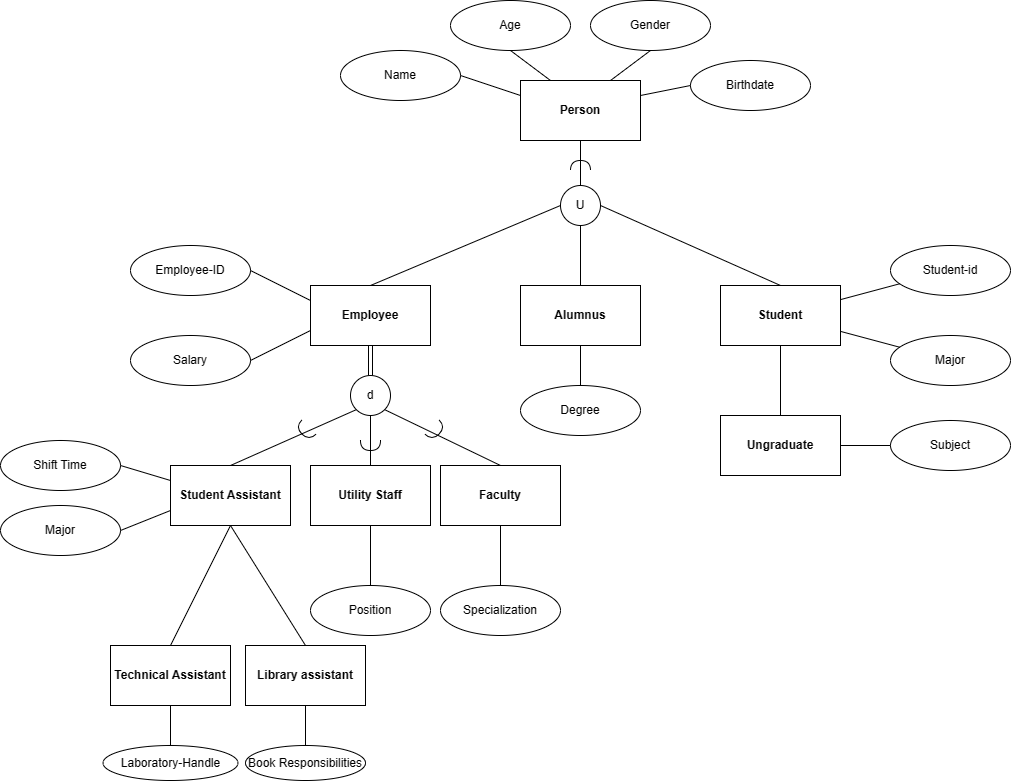

The diagram above was exported from draw.io. Its source (the exported page's mxGraphModel, read from the mxfile embedded in the PNG):
<mxGraphModel dx="1090" dy="-201" grid="1" gridSize="10" guides="1" tooltips="1" connect="1" arrows="1" fold="1" page="1" pageScale="1" pageWidth="1100" pageHeight="850" math="0" shadow="0">
  <root>
    <mxCell id="0" />
    <mxCell id="1" parent="0" />
    <mxCell id="5j-aSM9gxBSo-HwZJ35h-2" value="Person" style="rounded=0;whiteSpace=wrap;html=1;fontStyle=1" vertex="1" parent="1">
      <mxGeometry x="580" y="990" width="120" height="60" as="geometry" />
    </mxCell>
    <mxCell id="5j-aSM9gxBSo-HwZJ35h-4" value="Name" style="ellipse;whiteSpace=wrap;html=1;fontStyle=0" vertex="1" parent="1">
      <mxGeometry x="400" y="960" width="120" height="50" as="geometry" />
    </mxCell>
    <mxCell id="5j-aSM9gxBSo-HwZJ35h-6" value="Age" style="ellipse;whiteSpace=wrap;html=1;" vertex="1" parent="1">
      <mxGeometry x="510" y="910" width="120" height="50" as="geometry" />
    </mxCell>
    <mxCell id="5j-aSM9gxBSo-HwZJ35h-7" value="Gender" style="ellipse;whiteSpace=wrap;html=1;" vertex="1" parent="1">
      <mxGeometry x="650" y="910" width="120" height="50" as="geometry" />
    </mxCell>
    <mxCell id="5j-aSM9gxBSo-HwZJ35h-8" value="Birthdate" style="ellipse;whiteSpace=wrap;html=1;" vertex="1" parent="1">
      <mxGeometry x="750" y="970" width="120" height="50" as="geometry" />
    </mxCell>
    <mxCell id="5j-aSM9gxBSo-HwZJ35h-9" value="" style="endArrow=none;html=1;rounded=0;entryX=0.25;entryY=0;entryDx=0;entryDy=0;exitX=0.5;exitY=1;exitDx=0;exitDy=0;" edge="1" parent="1" source="5j-aSM9gxBSo-HwZJ35h-6" target="5j-aSM9gxBSo-HwZJ35h-2">
      <mxGeometry width="50" height="50" relative="1" as="geometry">
        <mxPoint x="530" y="990" as="sourcePoint" />
        <mxPoint x="580" y="940" as="targetPoint" />
      </mxGeometry>
    </mxCell>
    <mxCell id="5j-aSM9gxBSo-HwZJ35h-11" value="" style="endArrow=none;html=1;rounded=0;entryX=0;entryY=0.25;entryDx=0;entryDy=0;exitX=1;exitY=0.5;exitDx=0;exitDy=0;" edge="1" parent="1" source="5j-aSM9gxBSo-HwZJ35h-4" target="5j-aSM9gxBSo-HwZJ35h-2">
      <mxGeometry width="50" height="50" relative="1" as="geometry">
        <mxPoint x="530" y="990" as="sourcePoint" />
        <mxPoint x="580" y="940" as="targetPoint" />
      </mxGeometry>
    </mxCell>
    <mxCell id="5j-aSM9gxBSo-HwZJ35h-12" value="" style="endArrow=none;html=1;rounded=0;entryX=0.5;entryY=1;entryDx=0;entryDy=0;exitX=0.75;exitY=0;exitDx=0;exitDy=0;" edge="1" parent="1" source="5j-aSM9gxBSo-HwZJ35h-2" target="5j-aSM9gxBSo-HwZJ35h-7">
      <mxGeometry width="50" height="50" relative="1" as="geometry">
        <mxPoint x="530" y="990" as="sourcePoint" />
        <mxPoint x="580" y="940" as="targetPoint" />
      </mxGeometry>
    </mxCell>
    <mxCell id="5j-aSM9gxBSo-HwZJ35h-13" value="" style="endArrow=none;html=1;rounded=0;exitX=1;exitY=0.25;exitDx=0;exitDy=0;entryX=0;entryY=0.5;entryDx=0;entryDy=0;" edge="1" parent="1" source="5j-aSM9gxBSo-HwZJ35h-2" target="5j-aSM9gxBSo-HwZJ35h-8">
      <mxGeometry width="50" height="50" relative="1" as="geometry">
        <mxPoint x="530" y="990" as="sourcePoint" />
        <mxPoint x="580" y="940" as="targetPoint" />
      </mxGeometry>
    </mxCell>
    <mxCell id="5j-aSM9gxBSo-HwZJ35h-14" value="Alumnus" style="rounded=0;whiteSpace=wrap;html=1;fontStyle=1" vertex="1" parent="1">
      <mxGeometry x="580" y="1195" width="120" height="60" as="geometry" />
    </mxCell>
    <mxCell id="5j-aSM9gxBSo-HwZJ35h-15" value="Student" style="rounded=0;whiteSpace=wrap;html=1;fontStyle=1" vertex="1" parent="1">
      <mxGeometry x="780" y="1195" width="120" height="60" as="geometry" />
    </mxCell>
    <mxCell id="5j-aSM9gxBSo-HwZJ35h-16" value="Employee" style="rounded=0;whiteSpace=wrap;html=1;fontStyle=1" vertex="1" parent="1">
      <mxGeometry x="370" y="1195" width="120" height="60" as="geometry" />
    </mxCell>
    <mxCell id="5j-aSM9gxBSo-HwZJ35h-17" value="Utility Staff" style="rounded=0;whiteSpace=wrap;html=1;fontStyle=1" vertex="1" parent="1">
      <mxGeometry x="370" y="1375" width="120" height="60" as="geometry" />
    </mxCell>
    <mxCell id="5j-aSM9gxBSo-HwZJ35h-18" value="Faculty" style="rounded=0;whiteSpace=wrap;html=1;fontStyle=1" vertex="1" parent="1">
      <mxGeometry x="500" y="1375" width="120" height="60" as="geometry" />
    </mxCell>
    <mxCell id="5j-aSM9gxBSo-HwZJ35h-19" value="Student Assistant" style="rounded=0;whiteSpace=wrap;html=1;fontStyle=1" vertex="1" parent="1">
      <mxGeometry x="230" y="1375" width="120" height="60" as="geometry" />
    </mxCell>
    <mxCell id="5j-aSM9gxBSo-HwZJ35h-20" value="Specialization" style="ellipse;whiteSpace=wrap;html=1;" vertex="1" parent="1">
      <mxGeometry x="500" y="1495" width="120" height="50" as="geometry" />
    </mxCell>
    <mxCell id="5j-aSM9gxBSo-HwZJ35h-21" value="Position" style="ellipse;whiteSpace=wrap;html=1;" vertex="1" parent="1">
      <mxGeometry x="370" y="1495" width="120" height="50" as="geometry" />
    </mxCell>
    <mxCell id="5j-aSM9gxBSo-HwZJ35h-22" value="Major" style="ellipse;whiteSpace=wrap;html=1;" vertex="1" parent="1">
      <mxGeometry x="60" y="1415" width="120" height="50" as="geometry" />
    </mxCell>
    <mxCell id="5j-aSM9gxBSo-HwZJ35h-23" value="Shift Time" style="ellipse;whiteSpace=wrap;html=1;" vertex="1" parent="1">
      <mxGeometry x="60" y="1350" width="120" height="50" as="geometry" />
    </mxCell>
    <mxCell id="5j-aSM9gxBSo-HwZJ35h-25" value="Ungraduate" style="rounded=0;whiteSpace=wrap;html=1;fontStyle=1" vertex="1" parent="1">
      <mxGeometry x="780" y="1325" width="120" height="60" as="geometry" />
    </mxCell>
    <mxCell id="5j-aSM9gxBSo-HwZJ35h-26" value="Subject" style="ellipse;whiteSpace=wrap;html=1;" vertex="1" parent="1">
      <mxGeometry x="950" y="1330" width="120" height="50" as="geometry" />
    </mxCell>
    <mxCell id="5j-aSM9gxBSo-HwZJ35h-27" value="Student-id" style="ellipse;whiteSpace=wrap;html=1;" vertex="1" parent="1">
      <mxGeometry x="950" y="1155" width="120" height="50" as="geometry" />
    </mxCell>
    <mxCell id="5j-aSM9gxBSo-HwZJ35h-28" value="Major" style="ellipse;whiteSpace=wrap;html=1;" vertex="1" parent="1">
      <mxGeometry x="950" y="1245" width="120" height="50" as="geometry" />
    </mxCell>
    <mxCell id="5j-aSM9gxBSo-HwZJ35h-29" value="Employee-ID" style="ellipse;whiteSpace=wrap;html=1;" vertex="1" parent="1">
      <mxGeometry x="190" y="1155" width="120" height="50" as="geometry" />
    </mxCell>
    <mxCell id="5j-aSM9gxBSo-HwZJ35h-30" value="Salary" style="ellipse;whiteSpace=wrap;html=1;" vertex="1" parent="1">
      <mxGeometry x="190" y="1245" width="120" height="50" as="geometry" />
    </mxCell>
    <mxCell id="5j-aSM9gxBSo-HwZJ35h-31" value="Degree" style="ellipse;whiteSpace=wrap;html=1;" vertex="1" parent="1">
      <mxGeometry x="580" y="1295" width="120" height="50" as="geometry" />
    </mxCell>
    <mxCell id="5j-aSM9gxBSo-HwZJ35h-32" value="" style="endArrow=none;html=1;rounded=0;entryX=0.5;entryY=1;entryDx=0;entryDy=0;exitX=0.5;exitY=0;exitDx=0;exitDy=0;" edge="1" parent="1" source="5j-aSM9gxBSo-HwZJ35h-14" target="5j-aSM9gxBSo-HwZJ35h-35">
      <mxGeometry width="50" height="50" relative="1" as="geometry">
        <mxPoint x="530" y="1020" as="sourcePoint" />
        <mxPoint x="590" y="1040" as="targetPoint" />
      </mxGeometry>
    </mxCell>
    <mxCell id="5j-aSM9gxBSo-HwZJ35h-33" value="" style="endArrow=none;html=1;rounded=0;exitX=0.5;exitY=0;exitDx=0;exitDy=0;entryX=0;entryY=0.5;entryDx=0;entryDy=0;" edge="1" parent="1" source="5j-aSM9gxBSo-HwZJ35h-16" target="5j-aSM9gxBSo-HwZJ35h-35">
      <mxGeometry width="50" height="50" relative="1" as="geometry">
        <mxPoint x="570" y="1095" as="sourcePoint" />
        <mxPoint x="620" y="1045" as="targetPoint" />
      </mxGeometry>
    </mxCell>
    <mxCell id="5j-aSM9gxBSo-HwZJ35h-34" value="" style="endArrow=none;html=1;rounded=0;exitX=0.5;exitY=0;exitDx=0;exitDy=0;entryX=1;entryY=0.5;entryDx=0;entryDy=0;" edge="1" parent="1" source="5j-aSM9gxBSo-HwZJ35h-15" target="5j-aSM9gxBSo-HwZJ35h-35">
      <mxGeometry width="50" height="50" relative="1" as="geometry">
        <mxPoint x="440" y="1205" as="sourcePoint" />
        <mxPoint x="650" y="1085" as="targetPoint" />
      </mxGeometry>
    </mxCell>
    <mxCell id="5j-aSM9gxBSo-HwZJ35h-35" value="U" style="ellipse;whiteSpace=wrap;html=1;aspect=fixed;" vertex="1" parent="1">
      <mxGeometry x="620" y="1095" width="40" height="40" as="geometry" />
    </mxCell>
    <mxCell id="5j-aSM9gxBSo-HwZJ35h-36" value="" style="endArrow=none;html=1;rounded=0;exitX=0.5;exitY=0;exitDx=0;exitDy=0;entryX=0.5;entryY=1;entryDx=0;entryDy=0;" edge="1" parent="1" source="5j-aSM9gxBSo-HwZJ35h-35" target="5j-aSM9gxBSo-HwZJ35h-2">
      <mxGeometry width="50" height="50" relative="1" as="geometry">
        <mxPoint x="570" y="1095" as="sourcePoint" />
        <mxPoint x="620" y="1045" as="targetPoint" />
      </mxGeometry>
    </mxCell>
    <mxCell id="5j-aSM9gxBSo-HwZJ35h-37" value="" style="endArrow=none;html=1;rounded=0;entryX=0.5;entryY=1;entryDx=0;entryDy=0;exitX=0.5;exitY=0;exitDx=0;exitDy=0;" edge="1" parent="1" source="5j-aSM9gxBSo-HwZJ35h-31" target="5j-aSM9gxBSo-HwZJ35h-14">
      <mxGeometry width="50" height="50" relative="1" as="geometry">
        <mxPoint x="530" y="1285" as="sourcePoint" />
        <mxPoint x="580" y="1235" as="targetPoint" />
      </mxGeometry>
    </mxCell>
    <mxCell id="5j-aSM9gxBSo-HwZJ35h-38" value="" style="endArrow=none;html=1;rounded=0;exitX=1;exitY=0.5;exitDx=0;exitDy=0;entryX=0;entryY=0.25;entryDx=0;entryDy=0;" edge="1" parent="1" source="5j-aSM9gxBSo-HwZJ35h-29" target="5j-aSM9gxBSo-HwZJ35h-16">
      <mxGeometry width="50" height="50" relative="1" as="geometry">
        <mxPoint x="400" y="1285" as="sourcePoint" />
        <mxPoint x="450" y="1235" as="targetPoint" />
      </mxGeometry>
    </mxCell>
    <mxCell id="5j-aSM9gxBSo-HwZJ35h-39" value="" style="endArrow=none;html=1;rounded=0;exitX=1;exitY=0.5;exitDx=0;exitDy=0;entryX=0;entryY=0.75;entryDx=0;entryDy=0;" edge="1" parent="1" source="5j-aSM9gxBSo-HwZJ35h-30" target="5j-aSM9gxBSo-HwZJ35h-16">
      <mxGeometry width="50" height="50" relative="1" as="geometry">
        <mxPoint x="400" y="1285" as="sourcePoint" />
        <mxPoint x="450" y="1235" as="targetPoint" />
      </mxGeometry>
    </mxCell>
    <mxCell id="5j-aSM9gxBSo-HwZJ35h-41" value="d" style="ellipse;whiteSpace=wrap;html=1;aspect=fixed;" vertex="1" parent="1">
      <mxGeometry x="410" y="1285" width="40" height="40" as="geometry" />
    </mxCell>
    <mxCell id="5j-aSM9gxBSo-HwZJ35h-42" value="" style="endArrow=none;html=1;rounded=0;exitX=0.5;exitY=0;exitDx=0;exitDy=0;entryX=0.5;entryY=1;entryDx=0;entryDy=0;" edge="1" parent="1" source="5j-aSM9gxBSo-HwZJ35h-17" target="5j-aSM9gxBSo-HwZJ35h-41">
      <mxGeometry width="50" height="50" relative="1" as="geometry">
        <mxPoint x="490" y="1235" as="sourcePoint" />
        <mxPoint x="540" y="1185" as="targetPoint" />
      </mxGeometry>
    </mxCell>
    <mxCell id="5j-aSM9gxBSo-HwZJ35h-43" value="" style="endArrow=none;html=1;rounded=0;exitX=0.5;exitY=0;exitDx=0;exitDy=0;entryX=1;entryY=1;entryDx=0;entryDy=0;" edge="1" parent="1" source="5j-aSM9gxBSo-HwZJ35h-18" target="5j-aSM9gxBSo-HwZJ35h-41">
      <mxGeometry width="50" height="50" relative="1" as="geometry">
        <mxPoint x="370" y="1385" as="sourcePoint" />
        <mxPoint x="430" y="1335" as="targetPoint" />
      </mxGeometry>
    </mxCell>
    <mxCell id="5j-aSM9gxBSo-HwZJ35h-44" value="" style="endArrow=none;html=1;rounded=0;exitX=0.5;exitY=0;exitDx=0;exitDy=0;entryX=0.5;entryY=1;entryDx=0;entryDy=0;shape=link;" edge="1" parent="1" source="5j-aSM9gxBSo-HwZJ35h-41" target="5j-aSM9gxBSo-HwZJ35h-16">
      <mxGeometry width="50" height="50" relative="1" as="geometry">
        <mxPoint x="490" y="1235" as="sourcePoint" />
        <mxPoint x="540" y="1185" as="targetPoint" />
      </mxGeometry>
    </mxCell>
    <mxCell id="5j-aSM9gxBSo-HwZJ35h-45" value="" style="endArrow=none;html=1;rounded=0;exitX=1;exitY=0.5;exitDx=0;exitDy=0;entryX=0;entryY=0.25;entryDx=0;entryDy=0;" edge="1" parent="1" source="5j-aSM9gxBSo-HwZJ35h-23" target="5j-aSM9gxBSo-HwZJ35h-19">
      <mxGeometry width="50" height="50" relative="1" as="geometry">
        <mxPoint x="40" y="1605" as="sourcePoint" />
        <mxPoint x="90" y="1555" as="targetPoint" />
      </mxGeometry>
    </mxCell>
    <mxCell id="5j-aSM9gxBSo-HwZJ35h-47" value="" style="endArrow=none;html=1;rounded=0;exitX=1;exitY=0.5;exitDx=0;exitDy=0;entryX=0;entryY=0.75;entryDx=0;entryDy=0;" edge="1" parent="1" source="5j-aSM9gxBSo-HwZJ35h-22" target="5j-aSM9gxBSo-HwZJ35h-19">
      <mxGeometry width="50" height="50" relative="1" as="geometry">
        <mxPoint x="40" y="1605" as="sourcePoint" />
        <mxPoint x="90" y="1555" as="targetPoint" />
      </mxGeometry>
    </mxCell>
    <mxCell id="5j-aSM9gxBSo-HwZJ35h-48" value="" style="endArrow=none;html=1;rounded=0;exitX=0.5;exitY=1;exitDx=0;exitDy=0;" edge="1" parent="1" source="5j-aSM9gxBSo-HwZJ35h-17" target="5j-aSM9gxBSo-HwZJ35h-21">
      <mxGeometry width="50" height="50" relative="1" as="geometry">
        <mxPoint x="420" y="1475" as="sourcePoint" />
        <mxPoint x="470" y="1425" as="targetPoint" />
      </mxGeometry>
    </mxCell>
    <mxCell id="5j-aSM9gxBSo-HwZJ35h-49" value="" style="endArrow=none;html=1;rounded=0;entryX=0.5;entryY=1;entryDx=0;entryDy=0;exitX=0.5;exitY=0;exitDx=0;exitDy=0;" edge="1" parent="1" source="5j-aSM9gxBSo-HwZJ35h-20" target="5j-aSM9gxBSo-HwZJ35h-18">
      <mxGeometry width="50" height="50" relative="1" as="geometry">
        <mxPoint x="420" y="1525" as="sourcePoint" />
        <mxPoint x="470" y="1475" as="targetPoint" />
      </mxGeometry>
    </mxCell>
    <mxCell id="5j-aSM9gxBSo-HwZJ35h-50" value="" style="endArrow=none;html=1;rounded=0;" edge="1" parent="1" source="5j-aSM9gxBSo-HwZJ35h-27" target="5j-aSM9gxBSo-HwZJ35h-15">
      <mxGeometry width="50" height="50" relative="1" as="geometry">
        <mxPoint x="800" y="1275" as="sourcePoint" />
        <mxPoint x="850" y="1225" as="targetPoint" />
      </mxGeometry>
    </mxCell>
    <mxCell id="5j-aSM9gxBSo-HwZJ35h-51" value="" style="endArrow=none;html=1;rounded=0;" edge="1" parent="1" source="5j-aSM9gxBSo-HwZJ35h-28" target="5j-aSM9gxBSo-HwZJ35h-15">
      <mxGeometry width="50" height="50" relative="1" as="geometry">
        <mxPoint x="800" y="1275" as="sourcePoint" />
        <mxPoint x="850" y="1225" as="targetPoint" />
      </mxGeometry>
    </mxCell>
    <mxCell id="5j-aSM9gxBSo-HwZJ35h-52" value="" style="endArrow=none;html=1;rounded=0;entryX=0.5;entryY=1;entryDx=0;entryDy=0;exitX=0.5;exitY=0;exitDx=0;exitDy=0;" edge="1" parent="1" source="5j-aSM9gxBSo-HwZJ35h-25" target="5j-aSM9gxBSo-HwZJ35h-15">
      <mxGeometry width="50" height="50" relative="1" as="geometry">
        <mxPoint x="800" y="1325" as="sourcePoint" />
        <mxPoint x="850" y="1275" as="targetPoint" />
      </mxGeometry>
    </mxCell>
    <mxCell id="5j-aSM9gxBSo-HwZJ35h-53" value="" style="endArrow=none;html=1;rounded=0;" edge="1" parent="1" source="5j-aSM9gxBSo-HwZJ35h-26" target="5j-aSM9gxBSo-HwZJ35h-25">
      <mxGeometry width="50" height="50" relative="1" as="geometry">
        <mxPoint x="800" y="1475" as="sourcePoint" />
        <mxPoint x="850" y="1425" as="targetPoint" />
      </mxGeometry>
    </mxCell>
    <mxCell id="5j-aSM9gxBSo-HwZJ35h-55" value="" style="shape=requiredInterface;html=1;verticalLabelPosition=bottom;sketch=0;rotation=-90;" vertex="1" parent="1">
      <mxGeometry x="635" y="1065" width="10" height="20" as="geometry" />
    </mxCell>
    <mxCell id="5j-aSM9gxBSo-HwZJ35h-60" value="" style="endArrow=none;html=1;rounded=0;entryX=0;entryY=1;entryDx=0;entryDy=0;exitX=0.5;exitY=0;exitDx=0;exitDy=0;" edge="1" parent="1" source="5j-aSM9gxBSo-HwZJ35h-19" target="5j-aSM9gxBSo-HwZJ35h-41">
      <mxGeometry width="50" height="50" relative="1" as="geometry">
        <mxPoint x="380" y="1485" as="sourcePoint" />
        <mxPoint x="430" y="1435" as="targetPoint" />
      </mxGeometry>
    </mxCell>
    <mxCell id="5j-aSM9gxBSo-HwZJ35h-61" value="Technical Assistant" style="rounded=0;whiteSpace=wrap;html=1;fontStyle=1" vertex="1" parent="1">
      <mxGeometry x="170" y="1555" width="120" height="60" as="geometry" />
    </mxCell>
    <mxCell id="5j-aSM9gxBSo-HwZJ35h-62" value="Library assistant" style="rounded=0;whiteSpace=wrap;html=1;fontStyle=1" vertex="1" parent="1">
      <mxGeometry x="305" y="1555" width="120" height="60" as="geometry" />
    </mxCell>
    <mxCell id="5j-aSM9gxBSo-HwZJ35h-63" value="" style="endArrow=none;html=1;rounded=0;entryX=0.5;entryY=1;entryDx=0;entryDy=0;exitX=0.5;exitY=0;exitDx=0;exitDy=0;" edge="1" parent="1" source="5j-aSM9gxBSo-HwZJ35h-61" target="5j-aSM9gxBSo-HwZJ35h-19">
      <mxGeometry width="50" height="50" relative="1" as="geometry">
        <mxPoint x="270" y="1545" as="sourcePoint" />
        <mxPoint x="320" y="1495" as="targetPoint" />
      </mxGeometry>
    </mxCell>
    <mxCell id="5j-aSM9gxBSo-HwZJ35h-64" value="" style="endArrow=none;html=1;rounded=0;entryX=0.5;entryY=1;entryDx=0;entryDy=0;exitX=0.5;exitY=0;exitDx=0;exitDy=0;" edge="1" parent="1" source="5j-aSM9gxBSo-HwZJ35h-62" target="5j-aSM9gxBSo-HwZJ35h-19">
      <mxGeometry width="50" height="50" relative="1" as="geometry">
        <mxPoint x="200" y="1585" as="sourcePoint" />
        <mxPoint x="300" y="1445" as="targetPoint" />
      </mxGeometry>
    </mxCell>
    <mxCell id="5j-aSM9gxBSo-HwZJ35h-65" value="Laboratory-Handle" style="ellipse;whiteSpace=wrap;html=1;" vertex="1" parent="1">
      <mxGeometry x="162.5" y="1655" width="135" height="35" as="geometry" />
    </mxCell>
    <mxCell id="5j-aSM9gxBSo-HwZJ35h-66" value="" style="endArrow=none;html=1;rounded=0;exitX=0.5;exitY=0;exitDx=0;exitDy=0;entryX=0.5;entryY=1;entryDx=0;entryDy=0;" edge="1" parent="1" source="5j-aSM9gxBSo-HwZJ35h-65" target="5j-aSM9gxBSo-HwZJ35h-61">
      <mxGeometry width="50" height="50" relative="1" as="geometry">
        <mxPoint x="90" y="1605" as="sourcePoint" />
        <mxPoint x="140" y="1555" as="targetPoint" />
      </mxGeometry>
    </mxCell>
    <mxCell id="5j-aSM9gxBSo-HwZJ35h-67" value="Book Responsibilities" style="ellipse;whiteSpace=wrap;html=1;" vertex="1" parent="1">
      <mxGeometry x="305" y="1655" width="120" height="35" as="geometry" />
    </mxCell>
    <mxCell id="5j-aSM9gxBSo-HwZJ35h-68" value="" style="endArrow=none;html=1;rounded=0;exitX=0.5;exitY=0;exitDx=0;exitDy=0;" edge="1" parent="1" source="5j-aSM9gxBSo-HwZJ35h-67" target="5j-aSM9gxBSo-HwZJ35h-62">
      <mxGeometry width="50" height="50" relative="1" as="geometry">
        <mxPoint x="230" y="1605" as="sourcePoint" />
        <mxPoint x="330" y="1635" as="targetPoint" />
      </mxGeometry>
    </mxCell>
    <mxCell id="5j-aSM9gxBSo-HwZJ35h-69" value="" style="shape=requiredInterface;html=1;verticalLabelPosition=bottom;sketch=0;rotation=-45;flipH=1;flipV=1;" vertex="1" parent="1">
      <mxGeometry x="360" y="1330" width="10" height="20" as="geometry" />
    </mxCell>
    <mxCell id="5j-aSM9gxBSo-HwZJ35h-70" value="" style="shape=requiredInterface;html=1;verticalLabelPosition=bottom;sketch=0;rotation=-90;flipH=1;" vertex="1" parent="1">
      <mxGeometry x="425" y="1345" width="10" height="20" as="geometry" />
    </mxCell>
    <mxCell id="5j-aSM9gxBSo-HwZJ35h-72" value="" style="shape=requiredInterface;html=1;verticalLabelPosition=bottom;sketch=0;rotation=-135;flipH=1;" vertex="1" parent="1">
      <mxGeometry x="490" y="1330" width="10" height="20" as="geometry" />
    </mxCell>
  </root>
</mxGraphModel>